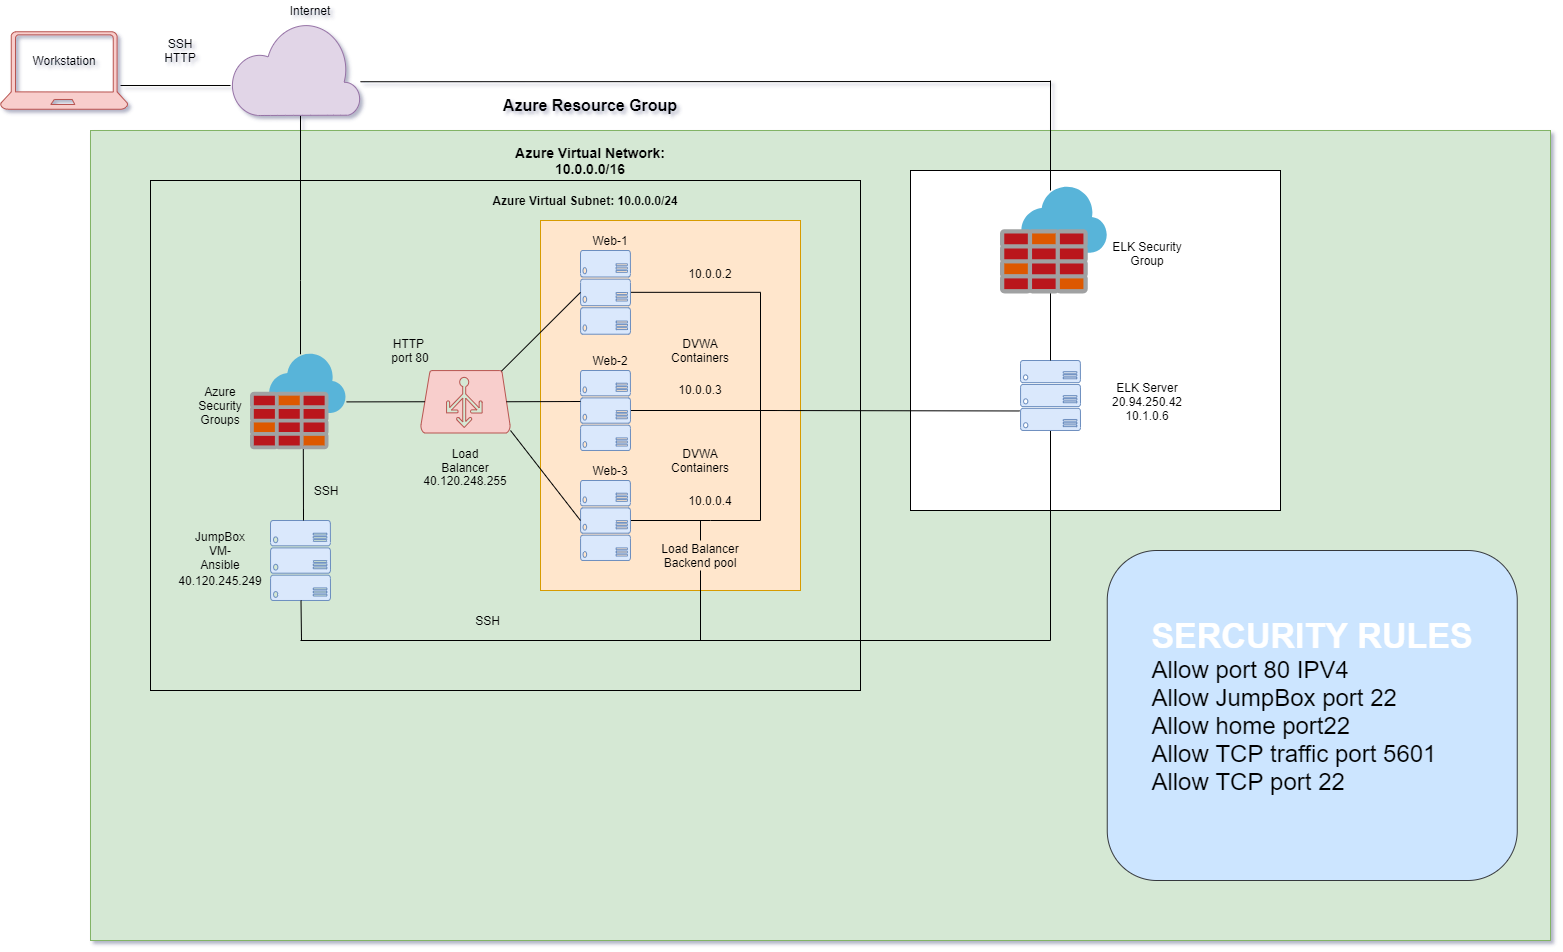

The diagram above was exported from draw.io. Its source (the exported page's mxGraphModel, read from the mxfile embedded in the PNG):
<mxGraphModel dx="1730" dy="2012" grid="1" gridSize="10" guides="1" tooltips="1" connect="1" arrows="1" fold="1" page="1" pageScale="1" pageWidth="850" pageHeight="1100" background="none" math="0" shadow="1">
  <root>
    <mxCell id="0" />
    <mxCell id="1" parent="0" />
    <mxCell id="Rl7zsHckdvYWgMpWyE0F-84" value="" style="whiteSpace=wrap;html=1;fontFamily=Helvetica;fillColor=#d5e8d4;strokeColor=#82b366;" parent="1" vertex="1">
      <mxGeometry x="170" y="50" width="1460" height="810" as="geometry" />
    </mxCell>
    <mxCell id="Rl7zsHckdvYWgMpWyE0F-30" value="" style="edgeStyle=orthogonalEdgeStyle;rounded=0;orthogonalLoop=1;jettySize=auto;html=1;fontFamily=Helvetica;endArrow=none;endFill=0;" parent="1" source="Rl7zsHckdvYWgMpWyE0F-9" target="Rl7zsHckdvYWgMpWyE0F-11" edge="1">
      <mxGeometry relative="1" as="geometry">
        <Array as="points">
          <mxPoint x="380" y="200" />
          <mxPoint x="380" y="200" />
        </Array>
      </mxGeometry>
    </mxCell>
    <mxCell id="Rl7zsHckdvYWgMpWyE0F-9" value="" style="verticalLabelPosition=bottom;html=1;verticalAlign=top;align=center;strokeColor=#9673a6;fillColor=#e1d5e7;shape=mxgraph.azure.cloud;fontFamily=Helvetica;" parent="1" vertex="1">
      <mxGeometry x="310" y="-60" width="130" height="95" as="geometry" />
    </mxCell>
    <mxCell id="Rl7zsHckdvYWgMpWyE0F-86" value="" style="whiteSpace=wrap;html=1;fontFamily=Helvetica;fillColor=#ffe6cc;strokeColor=#d79b00;" parent="1" vertex="1">
      <mxGeometry x="620" y="140" width="260" height="370" as="geometry" />
    </mxCell>
    <mxCell id="Rl7zsHckdvYWgMpWyE0F-10" value="" style="verticalLabelPosition=bottom;html=1;verticalAlign=top;align=center;strokeColor=#b85450;fillColor=#f8cecc;shape=mxgraph.azure.azure_load_balancer;" parent="1" vertex="1">
      <mxGeometry x="500" y="290" width="90" height="62.5" as="geometry" />
    </mxCell>
    <mxCell id="Rl7zsHckdvYWgMpWyE0F-11" value="" style="sketch=0;aspect=fixed;html=1;points=[];align=center;image;fontSize=12;image=img/lib/mscae/Azure_Firewall.svg;imageBackground=none;" parent="1" vertex="1">
      <mxGeometry x="330" y="273.75" width="95.5" height="95.5" as="geometry" />
    </mxCell>
    <mxCell id="Rl7zsHckdvYWgMpWyE0F-51" value="" style="edgeStyle=orthogonalEdgeStyle;rounded=0;orthogonalLoop=1;jettySize=auto;html=1;fontFamily=Helvetica;endArrow=none;endFill=0;" parent="1" source="Rl7zsHckdvYWgMpWyE0F-12" edge="1">
      <mxGeometry relative="1" as="geometry">
        <mxPoint x="840" y="440" as="targetPoint" />
        <Array as="points">
          <mxPoint x="790" y="440" />
          <mxPoint x="790" y="440" />
        </Array>
      </mxGeometry>
    </mxCell>
    <mxCell id="Rl7zsHckdvYWgMpWyE0F-12" value="" style="verticalLabelPosition=bottom;html=1;verticalAlign=top;align=center;strokeColor=#6c8ebf;fillColor=#dae8fc;shape=mxgraph.azure.server_rack;" parent="1" vertex="1">
      <mxGeometry x="660" y="400" width="50" height="80" as="geometry" />
    </mxCell>
    <mxCell id="Rl7zsHckdvYWgMpWyE0F-49" value="" style="edgeStyle=orthogonalEdgeStyle;rounded=0;orthogonalLoop=1;jettySize=auto;html=1;fontFamily=Helvetica;endArrow=none;endFill=0;" parent="1" source="Rl7zsHckdvYWgMpWyE0F-13" edge="1">
      <mxGeometry relative="1" as="geometry">
        <mxPoint x="840" y="330" as="targetPoint" />
      </mxGeometry>
    </mxCell>
    <mxCell id="Rl7zsHckdvYWgMpWyE0F-13" value="" style="verticalLabelPosition=bottom;html=1;verticalAlign=top;align=center;strokeColor=#6c8ebf;fillColor=#dae8fc;shape=mxgraph.azure.server_rack;" parent="1" vertex="1">
      <mxGeometry x="660" y="290" width="50" height="80" as="geometry" />
    </mxCell>
    <mxCell id="Rl7zsHckdvYWgMpWyE0F-55" value="" style="edgeStyle=orthogonalEdgeStyle;rounded=0;orthogonalLoop=1;jettySize=auto;html=1;fontFamily=Helvetica;endArrow=none;endFill=0;" parent="1" source="Rl7zsHckdvYWgMpWyE0F-14" edge="1">
      <mxGeometry relative="1" as="geometry">
        <mxPoint x="840" y="440" as="targetPoint" />
      </mxGeometry>
    </mxCell>
    <mxCell id="Rl7zsHckdvYWgMpWyE0F-14" value="" style="verticalLabelPosition=bottom;html=1;verticalAlign=top;align=center;shape=mxgraph.azure.server_rack;fillColor=#dae8fc;strokeColor=#6c8ebf;" parent="1" vertex="1">
      <mxGeometry x="660" y="170" width="50" height="83.75" as="geometry" />
    </mxCell>
    <mxCell id="Rl7zsHckdvYWgMpWyE0F-15" value="" style="verticalLabelPosition=bottom;html=1;verticalAlign=top;align=center;shape=mxgraph.azure.server_rack;fillColor=#dae8fc;strokeColor=#6c8ebf;" parent="1" vertex="1">
      <mxGeometry x="350" y="440" width="60" height="80" as="geometry" />
    </mxCell>
    <mxCell id="Rl7zsHckdvYWgMpWyE0F-17" value="" style="verticalLabelPosition=bottom;html=1;verticalAlign=top;align=center;strokeColor=#b85450;fillColor=#f8cecc;shape=mxgraph.azure.laptop;pointerEvents=1;" parent="1" vertex="1">
      <mxGeometry x="79.99" y="-48.75" width="127.25" height="77.5" as="geometry" />
    </mxCell>
    <mxCell id="Rl7zsHckdvYWgMpWyE0F-19" value="Internet" style="text;html=1;strokeColor=none;fillColor=none;align=center;verticalAlign=middle;whiteSpace=wrap;rounded=0;fontFamily=Helvetica;" parent="1" vertex="1">
      <mxGeometry x="370" y="-80" width="40" height="20" as="geometry" />
    </mxCell>
    <mxCell id="Rl7zsHckdvYWgMpWyE0F-21" value="Web-3" style="text;html=1;strokeColor=none;fillColor=none;align=center;verticalAlign=middle;whiteSpace=wrap;rounded=0;fontFamily=Helvetica;" parent="1" vertex="1">
      <mxGeometry x="670" y="380" width="40" height="20" as="geometry" />
    </mxCell>
    <mxCell id="Rl7zsHckdvYWgMpWyE0F-20" value="Web-2" style="text;html=1;strokeColor=none;fillColor=none;align=center;verticalAlign=middle;whiteSpace=wrap;rounded=0;fontFamily=Helvetica;" parent="1" vertex="1">
      <mxGeometry x="670" y="270" width="40" height="20" as="geometry" />
    </mxCell>
    <mxCell id="Rl7zsHckdvYWgMpWyE0F-23" value="Web-1" style="text;html=1;strokeColor=none;fillColor=none;align=center;verticalAlign=middle;whiteSpace=wrap;rounded=0;fontFamily=Helvetica;" parent="1" vertex="1">
      <mxGeometry x="670" y="150" width="40" height="20" as="geometry" />
    </mxCell>
    <mxCell id="Rl7zsHckdvYWgMpWyE0F-24" value="Load Balancer" style="text;html=1;strokeColor=none;fillColor=none;align=center;verticalAlign=middle;whiteSpace=wrap;rounded=0;fontFamily=Helvetica;" parent="1" vertex="1">
      <mxGeometry x="525" y="370" width="40" height="20" as="geometry" />
    </mxCell>
    <mxCell id="Rl7zsHckdvYWgMpWyE0F-25" value="Azure Security Groups" style="text;html=1;strokeColor=none;fillColor=none;align=center;verticalAlign=middle;whiteSpace=wrap;rounded=0;fontFamily=Helvetica;" parent="1" vertex="1">
      <mxGeometry x="280" y="315" width="40" height="20" as="geometry" />
    </mxCell>
    <mxCell id="Rl7zsHckdvYWgMpWyE0F-26" value="Workstation" style="text;html=1;strokeColor=none;fillColor=none;align=center;verticalAlign=middle;whiteSpace=wrap;rounded=0;fontFamily=Helvetica;glass=0;" parent="1" vertex="1">
      <mxGeometry x="123.61999999999999" y="-30" width="40" height="20" as="geometry" />
    </mxCell>
    <mxCell id="Rl7zsHckdvYWgMpWyE0F-28" value="JumpBox VM-Ansible" style="text;html=1;strokeColor=none;fillColor=none;align=center;verticalAlign=middle;whiteSpace=wrap;rounded=0;fontFamily=Helvetica;" parent="1" vertex="1">
      <mxGeometry x="280" y="460" width="40" height="20" as="geometry" />
    </mxCell>
    <mxCell id="Rl7zsHckdvYWgMpWyE0F-39" value="SSH HTTP" style="text;html=1;strokeColor=none;fillColor=none;align=center;verticalAlign=middle;whiteSpace=wrap;rounded=0;fontFamily=Helvetica;" parent="1" vertex="1">
      <mxGeometry x="240" y="-40" width="40" height="20" as="geometry" />
    </mxCell>
    <mxCell id="Rl7zsHckdvYWgMpWyE0F-41" value="SSH" style="text;html=1;strokeColor=none;fillColor=none;align=center;verticalAlign=middle;whiteSpace=wrap;rounded=0;fontFamily=Helvetica;" parent="1" vertex="1">
      <mxGeometry x="385.5" y="400" width="40" height="20" as="geometry" />
    </mxCell>
    <mxCell id="Rl7zsHckdvYWgMpWyE0F-45" value="DVWA Containers" style="text;html=1;strokeColor=none;fillColor=none;align=center;verticalAlign=middle;whiteSpace=wrap;rounded=0;fontFamily=Helvetica;" parent="1" vertex="1">
      <mxGeometry x="760" y="260" width="40" height="20" as="geometry" />
    </mxCell>
    <mxCell id="Rl7zsHckdvYWgMpWyE0F-53" value="DVWA Containers" style="text;html=1;strokeColor=none;fillColor=none;align=center;verticalAlign=middle;whiteSpace=wrap;rounded=0;fontFamily=Helvetica;" parent="1" vertex="1">
      <mxGeometry x="760" y="370" width="40" height="20" as="geometry" />
    </mxCell>
    <mxCell id="Rl7zsHckdvYWgMpWyE0F-66" value="" style="edgeStyle=orthogonalEdgeStyle;rounded=0;orthogonalLoop=1;jettySize=auto;html=1;fontFamily=Helvetica;endArrow=none;endFill=0;startArrow=none;exitX=0.5;exitY=0;exitDx=0;exitDy=0;" parent="1" source="Rl7zsHckdvYWgMpWyE0F-88" edge="1">
      <mxGeometry relative="1" as="geometry">
        <mxPoint x="780" y="590" as="sourcePoint" />
        <mxPoint x="780" y="440" as="targetPoint" />
      </mxGeometry>
    </mxCell>
    <mxCell id="Rl7zsHckdvYWgMpWyE0F-67" value="SSH" style="text;html=1;strokeColor=none;fillColor=none;align=center;verticalAlign=middle;whiteSpace=wrap;rounded=0;fontFamily=Helvetica;" parent="1" vertex="1">
      <mxGeometry x="515" y="530" width="105" height="20" as="geometry" />
    </mxCell>
    <mxCell id="Rl7zsHckdvYWgMpWyE0F-73" value="HTTP&amp;nbsp; port 80" style="text;html=1;strokeColor=none;fillColor=none;align=center;verticalAlign=middle;whiteSpace=wrap;rounded=0;fontFamily=Helvetica;" parent="1" vertex="1">
      <mxGeometry x="470" y="260" width="40" height="20" as="geometry" />
    </mxCell>
    <mxCell id="Rl7zsHckdvYWgMpWyE0F-74" value="40.120.245.249" style="text;html=1;strokeColor=none;fillColor=none;align=center;verticalAlign=middle;whiteSpace=wrap;rounded=0;fontFamily=Helvetica;" parent="1" vertex="1">
      <mxGeometry x="280" y="490" width="40" height="20" as="geometry" />
    </mxCell>
    <mxCell id="Rl7zsHckdvYWgMpWyE0F-75" value="40.120.248.255" style="text;html=1;strokeColor=none;fillColor=none;align=center;verticalAlign=middle;whiteSpace=wrap;rounded=0;fontFamily=Helvetica;" parent="1" vertex="1">
      <mxGeometry x="515" y="390" width="60" height="20" as="geometry" />
    </mxCell>
    <mxCell id="Rl7zsHckdvYWgMpWyE0F-80" value="10.0.0.2" style="text;html=1;strokeColor=none;fillColor=none;align=center;verticalAlign=middle;whiteSpace=wrap;rounded=0;fontFamily=Helvetica;" parent="1" vertex="1">
      <mxGeometry x="770" y="183.25" width="40" height="20" as="geometry" />
    </mxCell>
    <mxCell id="Rl7zsHckdvYWgMpWyE0F-81" value="10.0.0.3" style="text;html=1;strokeColor=none;fillColor=none;align=center;verticalAlign=middle;whiteSpace=wrap;rounded=0;fontFamily=Helvetica;" parent="1" vertex="1">
      <mxGeometry x="760" y="298.75" width="40" height="20" as="geometry" />
    </mxCell>
    <mxCell id="Rl7zsHckdvYWgMpWyE0F-83" value="10.0.0.4" style="text;html=1;strokeColor=none;fillColor=none;align=center;verticalAlign=middle;whiteSpace=wrap;rounded=0;fontFamily=Helvetica;" parent="1" vertex="1">
      <mxGeometry x="770" y="410" width="40" height="20" as="geometry" />
    </mxCell>
    <mxCell id="RQlzAIOqgp6niSduuOoF-10" value="" style="edgeStyle=orthogonalEdgeStyle;rounded=0;orthogonalLoop=1;jettySize=auto;html=1;endArrow=none;endFill=0;" edge="1" parent="1" source="Rl7zsHckdvYWgMpWyE0F-88">
      <mxGeometry relative="1" as="geometry">
        <mxPoint x="780" y="560" as="targetPoint" />
      </mxGeometry>
    </mxCell>
    <mxCell id="Rl7zsHckdvYWgMpWyE0F-88" value="Load Balancer Backend pool" style="text;html=1;strokeColor=none;fillColor=none;align=center;verticalAlign=middle;whiteSpace=wrap;rounded=0;fontFamily=Helvetica;" parent="1" vertex="1">
      <mxGeometry x="735" y="460" width="90" height="30" as="geometry" />
    </mxCell>
    <mxCell id="Rl7zsHckdvYWgMpWyE0F-96" value="Azure Virtual Subnet: 10.0.0.0/24" style="text;html=1;strokeColor=none;fillColor=none;align=center;verticalAlign=middle;whiteSpace=wrap;rounded=0;fontFamily=Helvetica;fontStyle=1" parent="1" vertex="1">
      <mxGeometry x="570" y="110" width="190" height="20" as="geometry" />
    </mxCell>
    <mxCell id="Rl7zsHckdvYWgMpWyE0F-97" value="Azure Resource Group" style="text;html=1;strokeColor=none;fillColor=none;align=center;verticalAlign=middle;whiteSpace=wrap;rounded=0;fontFamily=Helvetica;fontStyle=1;fontSize=16;" parent="1" vertex="1">
      <mxGeometry x="445" y="15" width="450" height="20" as="geometry" />
    </mxCell>
    <mxCell id="Rl7zsHckdvYWgMpWyE0F-98" value="Azure Virtual Network: 10.0.0.0/16" style="text;html=1;strokeColor=none;fillColor=none;align=center;verticalAlign=middle;whiteSpace=wrap;rounded=0;fontFamily=Helvetica;fontStyle=1;fontSize=14;" parent="1" vertex="1">
      <mxGeometry x="575" y="70" width="190" height="20" as="geometry" />
    </mxCell>
    <mxCell id="qoEdpjDXdPK9y4ukWD_r-4" value="" style="endArrow=none;html=1;entryX=0;entryY=0.5;entryDx=0;entryDy=0;entryPerimeter=0;exitX=0.9;exitY=0.01;exitDx=0;exitDy=0;exitPerimeter=0;" parent="1" source="Rl7zsHckdvYWgMpWyE0F-10" target="Rl7zsHckdvYWgMpWyE0F-14" edge="1">
      <mxGeometry width="50" height="50" relative="1" as="geometry">
        <mxPoint x="565" y="295" as="sourcePoint" />
        <mxPoint x="615" y="245" as="targetPoint" />
      </mxGeometry>
    </mxCell>
    <mxCell id="qoEdpjDXdPK9y4ukWD_r-6" value="" style="endArrow=none;html=1;exitX=0.955;exitY=0.5;exitDx=0;exitDy=0;exitPerimeter=0;" parent="1" source="Rl7zsHckdvYWgMpWyE0F-10" edge="1">
      <mxGeometry width="50" height="50" relative="1" as="geometry">
        <mxPoint x="590" y="340" as="sourcePoint" />
        <mxPoint x="660" y="321" as="targetPoint" />
      </mxGeometry>
    </mxCell>
    <mxCell id="qoEdpjDXdPK9y4ukWD_r-7" value="" style="endArrow=none;html=1;entryX=0;entryY=0.5;entryDx=0;entryDy=0;entryPerimeter=0;" parent="1" target="Rl7zsHckdvYWgMpWyE0F-12" edge="1">
      <mxGeometry width="50" height="50" relative="1" as="geometry">
        <mxPoint x="590" y="350" as="sourcePoint" />
        <mxPoint x="640" y="305" as="targetPoint" />
      </mxGeometry>
    </mxCell>
    <mxCell id="qoEdpjDXdPK9y4ukWD_r-8" value="" style="endArrow=none;html=1;entryX=0.05;entryY=0.5;entryDx=0;entryDy=0;entryPerimeter=0;exitX=1.005;exitY=0.499;exitDx=0;exitDy=0;exitPerimeter=0;" parent="1" source="Rl7zsHckdvYWgMpWyE0F-11" target="Rl7zsHckdvYWgMpWyE0F-10" edge="1">
      <mxGeometry width="50" height="50" relative="1" as="geometry">
        <mxPoint x="430" y="321" as="sourcePoint" />
        <mxPoint x="500" y="313" as="targetPoint" />
      </mxGeometry>
    </mxCell>
    <mxCell id="qoEdpjDXdPK9y4ukWD_r-9" value="" style="endArrow=none;html=1;entryX=0.553;entryY=0.993;entryDx=0;entryDy=0;entryPerimeter=0;" parent="1" target="Rl7zsHckdvYWgMpWyE0F-11" edge="1">
      <mxGeometry width="50" height="50" relative="1" as="geometry">
        <mxPoint x="383" y="440" as="sourcePoint" />
        <mxPoint x="415" y="390" as="targetPoint" />
      </mxGeometry>
    </mxCell>
    <mxCell id="qoEdpjDXdPK9y4ukWD_r-10" value="" style="endArrow=none;html=1;" parent="1" edge="1">
      <mxGeometry width="50" height="50" relative="1" as="geometry">
        <mxPoint x="381" y="560" as="sourcePoint" />
        <mxPoint x="380.5" y="520" as="targetPoint" />
      </mxGeometry>
    </mxCell>
    <mxCell id="qoEdpjDXdPK9y4ukWD_r-22" value="" style="endArrow=none;html=1;" parent="1" edge="1">
      <mxGeometry width="50" height="50" relative="1" as="geometry">
        <mxPoint x="200" y="5" as="sourcePoint" />
        <mxPoint x="310" y="5" as="targetPoint" />
      </mxGeometry>
    </mxCell>
    <mxCell id="RQlzAIOqgp6niSduuOoF-14" value="" style="whiteSpace=wrap;html=1;" vertex="1" parent="1">
      <mxGeometry x="990" y="90" width="370" height="340" as="geometry" />
    </mxCell>
    <mxCell id="qoEdpjDXdPK9y4ukWD_r-30" value="" style="edgeStyle=none;rounded=0;orthogonalLoop=1;jettySize=auto;html=1;endArrow=none;endFill=0;" parent="1" source="qoEdpjDXdPK9y4ukWD_r-25" edge="1">
      <mxGeometry relative="1" as="geometry">
        <mxPoint x="1130" y="560" as="targetPoint" />
      </mxGeometry>
    </mxCell>
    <mxCell id="qoEdpjDXdPK9y4ukWD_r-25" value="" style="verticalLabelPosition=bottom;html=1;verticalAlign=top;align=center;strokeColor=#6c8ebf;fillColor=#dae8fc;shape=mxgraph.azure.server_rack;" parent="1" vertex="1">
      <mxGeometry x="1100" y="280" width="60" height="70" as="geometry" />
    </mxCell>
    <mxCell id="qoEdpjDXdPK9y4ukWD_r-31" value="" style="endArrow=none;html=1;" parent="1" edge="1">
      <mxGeometry width="50" height="50" relative="1" as="geometry">
        <mxPoint x="380" y="560" as="sourcePoint" />
        <mxPoint x="1130" y="560" as="targetPoint" />
      </mxGeometry>
    </mxCell>
    <mxCell id="RQlzAIOqgp6niSduuOoF-1" value="" style="edgeStyle=orthogonalEdgeStyle;rounded=0;orthogonalLoop=1;jettySize=auto;html=1;endArrow=none;endFill=0;" edge="1" parent="1" target="qoEdpjDXdPK9y4ukWD_r-25">
      <mxGeometry relative="1" as="geometry">
        <mxPoint x="1130" y="209" as="sourcePoint" />
      </mxGeometry>
    </mxCell>
    <mxCell id="qoEdpjDXdPK9y4ukWD_r-32" value="" style="sketch=0;aspect=fixed;html=1;points=[];align=center;image;fontSize=12;image=img/lib/mscae/Azure_Firewall.svg;imageBackground=none;" parent="1" vertex="1">
      <mxGeometry x="1080" y="106.63" width="106.75" height="106.75" as="geometry" />
    </mxCell>
    <mxCell id="qoEdpjDXdPK9y4ukWD_r-33" value="" style="endArrow=none;html=1;entryX=-0.013;entryY=0.721;entryDx=0;entryDy=0;entryPerimeter=0;" parent="1" target="qoEdpjDXdPK9y4ukWD_r-25" edge="1">
      <mxGeometry width="50" height="50" relative="1" as="geometry">
        <mxPoint x="840" y="330" as="sourcePoint" />
        <mxPoint x="1100" y="340" as="targetPoint" />
      </mxGeometry>
    </mxCell>
    <mxCell id="RQlzAIOqgp6niSduuOoF-3" value="" style="endArrow=none;html=1;" edge="1" parent="1">
      <mxGeometry width="50" height="50" relative="1" as="geometry">
        <mxPoint x="440" y="1.25" as="sourcePoint" />
        <mxPoint x="1130" y="1" as="targetPoint" />
      </mxGeometry>
    </mxCell>
    <mxCell id="RQlzAIOqgp6niSduuOoF-4" value="" style="endArrow=none;html=1;" edge="1" parent="1">
      <mxGeometry width="50" height="50" relative="1" as="geometry">
        <mxPoint x="1130" y="110" as="sourcePoint" />
        <mxPoint x="1130" as="targetPoint" />
      </mxGeometry>
    </mxCell>
    <mxCell id="RQlzAIOqgp6niSduuOoF-6" value="ELK Server&lt;br&gt;20.94.250.42&lt;br&gt;10.1.0.6" style="text;html=1;strokeColor=none;fillColor=none;align=center;verticalAlign=middle;whiteSpace=wrap;rounded=0;shadow=0;" vertex="1" parent="1">
      <mxGeometry x="1206.75" y="305.63" width="40" height="31.25" as="geometry" />
    </mxCell>
    <mxCell id="RQlzAIOqgp6niSduuOoF-12" value="ELK Security Group" style="text;html=1;strokeColor=none;fillColor=none;align=center;verticalAlign=middle;whiteSpace=wrap;rounded=0;" vertex="1" parent="1">
      <mxGeometry x="1186.75" y="163.25" width="80" height="20" as="geometry" />
    </mxCell>
    <mxCell id="RQlzAIOqgp6niSduuOoF-13" value="" style="whiteSpace=wrap;html=1;fillColor=none;" vertex="1" parent="1">
      <mxGeometry x="230" y="100" width="710" height="510" as="geometry" />
    </mxCell>
    <mxCell id="RQlzAIOqgp6niSduuOoF-18" value="" style="rounded=1;whiteSpace=wrap;html=1;shadow=0;glass=0;fillColor=#cce5ff;strokeColor=#36393d;" vertex="1" parent="1">
      <mxGeometry x="1186.75" y="470" width="410" height="330" as="geometry" />
    </mxCell>
    <mxCell id="RQlzAIOqgp6niSduuOoF-16" value="&lt;div style=&quot;text-align: left&quot;&gt;&lt;font color=&quot;#ffffff&quot;&gt;&lt;b&gt;&lt;font style=&quot;font-size: 34px&quot;&gt;SERCURITY RULES&lt;/font&gt;&lt;font style=&quot;font-size: 24px&quot;&gt;&lt;br&gt;&lt;/font&gt;&lt;/b&gt;&lt;/font&gt;&lt;font style=&quot;font-size: 24px&quot;&gt;&lt;font style=&quot;font-size: 24px&quot;&gt;Allow port 80 IPV4&lt;/font&gt;&lt;/font&gt;&lt;/div&gt;&lt;div style=&quot;text-align: left ; font-size: 24px&quot;&gt;&lt;span&gt;&lt;font style=&quot;font-size: 24px&quot;&gt;Allow JumpBox port 22&lt;/font&gt;&lt;/span&gt;&lt;/div&gt;&lt;div style=&quot;text-align: left ; font-size: 24px&quot;&gt;&lt;span&gt;&lt;font style=&quot;font-size: 24px&quot;&gt;Allow home port22&lt;/font&gt;&lt;/span&gt;&lt;/div&gt;&lt;div style=&quot;text-align: left ; font-size: 24px&quot;&gt;&lt;span&gt;&lt;font style=&quot;font-size: 24px&quot;&gt;Allow TCP traffic port 5601&lt;/font&gt;&lt;/span&gt;&lt;/div&gt;&lt;div style=&quot;text-align: left ; font-size: 24px&quot;&gt;&lt;font style=&quot;font-size: 24px&quot;&gt;Allow TCP port 22&lt;/font&gt;&lt;/div&gt;" style="text;html=1;strokeColor=none;fillColor=none;align=center;verticalAlign=middle;whiteSpace=wrap;rounded=0;shadow=0;glass=0;" vertex="1" parent="1">
      <mxGeometry x="1221.75" y="510" width="340" height="230" as="geometry" />
    </mxCell>
  </root>
</mxGraphModel>